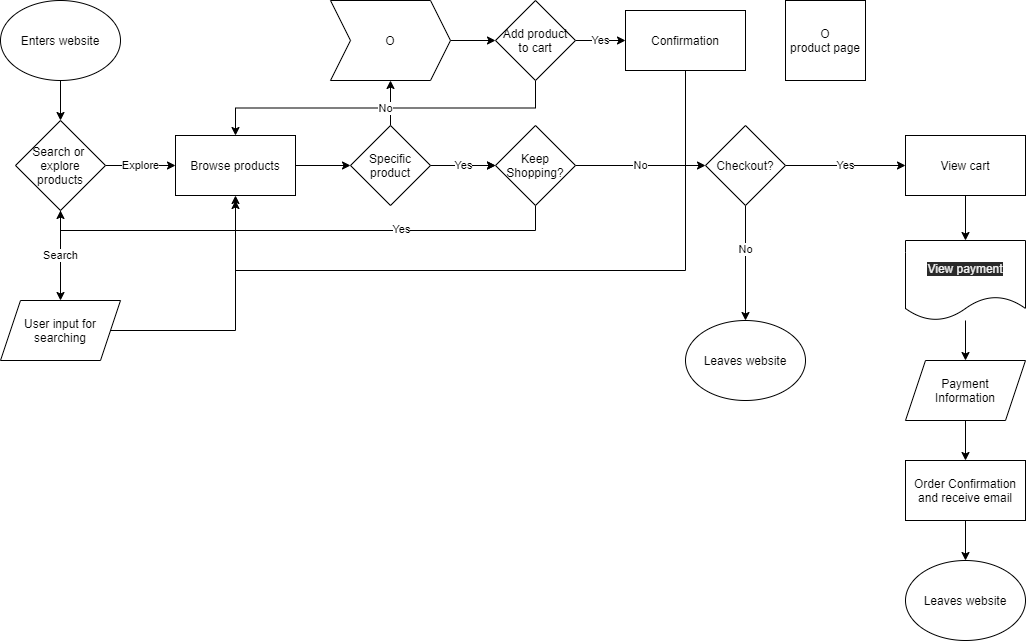

The diagram above was exported from draw.io. Its source (the exported page's mxGraphModel, read from the mxfile embedded in the PNG):
<mxGraphModel dx="802" dy="385" grid="1" gridSize="10" guides="1" tooltips="1" connect="1" arrows="1" fold="1" page="1" pageScale="1" pageWidth="850" pageHeight="1100" math="0" shadow="0">
  <root>
    <mxCell id="0" />
    <mxCell id="1" parent="0" />
    <mxCell id="5" value="" style="edgeStyle=orthogonalEdgeStyle;rounded=0;orthogonalLoop=1;jettySize=auto;html=1;" edge="1" parent="1" source="3" target="4">
      <mxGeometry relative="1" as="geometry" />
    </mxCell>
    <mxCell id="3" value="Enters website" style="ellipse;whiteSpace=wrap;html=1;" vertex="1" parent="1">
      <mxGeometry x="35" y="10" width="120" height="80" as="geometry" />
    </mxCell>
    <mxCell id="7" value="Search" style="edgeStyle=orthogonalEdgeStyle;rounded=0;orthogonalLoop=1;jettySize=auto;html=1;" edge="1" parent="1" source="4" target="6">
      <mxGeometry relative="1" as="geometry" />
    </mxCell>
    <mxCell id="9" value="Explore" style="edgeStyle=orthogonalEdgeStyle;rounded=0;orthogonalLoop=1;jettySize=auto;html=1;" edge="1" parent="1" source="4" target="8">
      <mxGeometry relative="1" as="geometry" />
    </mxCell>
    <mxCell id="4" value="Search or&amp;nbsp;&lt;br&gt;explore products" style="rhombus;whiteSpace=wrap;html=1;" vertex="1" parent="1">
      <mxGeometry x="50" y="130" width="90" height="90" as="geometry" />
    </mxCell>
    <mxCell id="10" style="edgeStyle=orthogonalEdgeStyle;rounded=0;orthogonalLoop=1;jettySize=auto;html=1;entryX=0.5;entryY=1;entryDx=0;entryDy=0;" edge="1" parent="1" source="6" target="8">
      <mxGeometry relative="1" as="geometry" />
    </mxCell>
    <mxCell id="6" value="User input for searching" style="shape=parallelogram;perimeter=parallelogramPerimeter;whiteSpace=wrap;html=1;fixedSize=1;" vertex="1" parent="1">
      <mxGeometry x="35" y="310" width="120" height="60" as="geometry" />
    </mxCell>
    <mxCell id="12" value="" style="edgeStyle=orthogonalEdgeStyle;rounded=0;orthogonalLoop=1;jettySize=auto;html=1;" edge="1" parent="1" target="11">
      <mxGeometry relative="1" as="geometry">
        <mxPoint x="295" y="175" as="sourcePoint" />
      </mxGeometry>
    </mxCell>
    <mxCell id="8" value="Browse products" style="whiteSpace=wrap;html=1;" vertex="1" parent="1">
      <mxGeometry x="210" y="145" width="120" height="60" as="geometry" />
    </mxCell>
    <mxCell id="15" value="" style="edgeStyle=orthogonalEdgeStyle;rounded=0;orthogonalLoop=1;jettySize=auto;html=1;" edge="1" parent="1" source="11" target="14">
      <mxGeometry relative="1" as="geometry" />
    </mxCell>
    <mxCell id="26" value="" style="edgeStyle=orthogonalEdgeStyle;rounded=0;orthogonalLoop=1;jettySize=auto;html=1;" edge="1" parent="1" source="11" target="25">
      <mxGeometry relative="1" as="geometry" />
    </mxCell>
    <mxCell id="43" value="Yes" style="edgeStyle=orthogonalEdgeStyle;rounded=0;orthogonalLoop=1;jettySize=auto;html=1;" edge="1" parent="1" source="11" target="25">
      <mxGeometry relative="1" as="geometry" />
    </mxCell>
    <mxCell id="11" value="Specific product" style="rhombus;whiteSpace=wrap;html=1;" vertex="1" parent="1">
      <mxGeometry x="385" y="135" width="80" height="80" as="geometry" />
    </mxCell>
    <mxCell id="18" value="" style="edgeStyle=orthogonalEdgeStyle;rounded=0;orthogonalLoop=1;jettySize=auto;html=1;" edge="1" parent="1" source="14" target="17">
      <mxGeometry relative="1" as="geometry" />
    </mxCell>
    <mxCell id="14" value="O" style="shape=step;perimeter=stepPerimeter;whiteSpace=wrap;html=1;fixedSize=1;rotation=0;" vertex="1" parent="1">
      <mxGeometry x="365" y="10" width="120" height="80" as="geometry" />
    </mxCell>
    <mxCell id="16" value="O&lt;br&gt;product page" style="whiteSpace=wrap;html=1;aspect=fixed;" vertex="1" parent="1">
      <mxGeometry x="820" y="10" width="80" height="80" as="geometry" />
    </mxCell>
    <mxCell id="20" value="Yes" style="edgeStyle=orthogonalEdgeStyle;rounded=0;orthogonalLoop=1;jettySize=auto;html=1;" edge="1" parent="1" source="17" target="19">
      <mxGeometry relative="1" as="geometry" />
    </mxCell>
    <mxCell id="24" value="No" style="edgeStyle=orthogonalEdgeStyle;rounded=0;orthogonalLoop=1;jettySize=auto;html=1;exitX=0.5;exitY=1;exitDx=0;exitDy=0;entryX=0.5;entryY=0;entryDx=0;entryDy=0;" edge="1" parent="1" source="17" target="8">
      <mxGeometry relative="1" as="geometry" />
    </mxCell>
    <mxCell id="17" value="Add product to cart" style="rhombus;whiteSpace=wrap;html=1;" vertex="1" parent="1">
      <mxGeometry x="530" y="10" width="80" height="80" as="geometry" />
    </mxCell>
    <mxCell id="41" style="edgeStyle=orthogonalEdgeStyle;rounded=0;orthogonalLoop=1;jettySize=auto;html=1;exitX=0.5;exitY=1;exitDx=0;exitDy=0;" edge="1" parent="1" source="19">
      <mxGeometry relative="1" as="geometry">
        <mxPoint x="270" y="210" as="targetPoint" />
        <Array as="points">
          <mxPoint x="720" y="280" />
          <mxPoint x="270" y="280" />
        </Array>
      </mxGeometry>
    </mxCell>
    <mxCell id="19" value="Confirmation" style="whiteSpace=wrap;html=1;" vertex="1" parent="1">
      <mxGeometry x="660" y="20" width="120" height="60" as="geometry" />
    </mxCell>
    <mxCell id="27" style="edgeStyle=orthogonalEdgeStyle;rounded=0;orthogonalLoop=1;jettySize=auto;html=1;exitX=0.5;exitY=1;exitDx=0;exitDy=0;entryX=0.5;entryY=1;entryDx=0;entryDy=0;" edge="1" parent="1" source="25" target="4">
      <mxGeometry relative="1" as="geometry" />
    </mxCell>
    <mxCell id="28" value="Yes&lt;br&gt;" style="edgeLabel;html=1;align=center;verticalAlign=middle;resizable=0;points=[];" vertex="1" connectable="0" parent="27">
      <mxGeometry x="-0.3862" y="-2" relative="1" as="geometry">
        <mxPoint as="offset" />
      </mxGeometry>
    </mxCell>
    <mxCell id="32" value="No" style="edgeStyle=orthogonalEdgeStyle;rounded=0;orthogonalLoop=1;jettySize=auto;html=1;" edge="1" parent="1" source="25" target="31">
      <mxGeometry relative="1" as="geometry" />
    </mxCell>
    <mxCell id="25" value="Keep Shopping?" style="rhombus;whiteSpace=wrap;html=1;" vertex="1" parent="1">
      <mxGeometry x="530" y="135" width="80" height="80" as="geometry" />
    </mxCell>
    <mxCell id="36" value="" style="edgeStyle=orthogonalEdgeStyle;rounded=0;orthogonalLoop=1;jettySize=auto;html=1;" edge="1" parent="1" source="31" target="35">
      <mxGeometry relative="1" as="geometry" />
    </mxCell>
    <mxCell id="39" value="No" style="edgeLabel;html=1;align=center;verticalAlign=middle;resizable=0;points=[];" vertex="1" connectable="0" parent="36">
      <mxGeometry x="-0.2594" y="-1" relative="1" as="geometry">
        <mxPoint as="offset" />
      </mxGeometry>
    </mxCell>
    <mxCell id="38" value="Yes" style="edgeStyle=orthogonalEdgeStyle;rounded=0;orthogonalLoop=1;jettySize=auto;html=1;" edge="1" parent="1" source="31" target="37">
      <mxGeometry relative="1" as="geometry">
        <Array as="points">
          <mxPoint x="790" y="175" />
          <mxPoint x="790" y="175" />
        </Array>
      </mxGeometry>
    </mxCell>
    <mxCell id="31" value="Checkout?" style="rhombus;whiteSpace=wrap;html=1;" vertex="1" parent="1">
      <mxGeometry x="740" y="135" width="80" height="80" as="geometry" />
    </mxCell>
    <mxCell id="35" value="Leaves website" style="ellipse;whiteSpace=wrap;html=1;" vertex="1" parent="1">
      <mxGeometry x="720" y="330" width="120" height="80" as="geometry" />
    </mxCell>
    <mxCell id="47" value="" style="edgeStyle=orthogonalEdgeStyle;rounded=0;orthogonalLoop=1;jettySize=auto;html=1;" edge="1" parent="1" source="37" target="46">
      <mxGeometry relative="1" as="geometry" />
    </mxCell>
    <mxCell id="37" value="View cart" style="whiteSpace=wrap;html=1;" vertex="1" parent="1">
      <mxGeometry x="940" y="145" width="120" height="60" as="geometry" />
    </mxCell>
    <mxCell id="49" value="" style="edgeStyle=orthogonalEdgeStyle;rounded=0;orthogonalLoop=1;jettySize=auto;html=1;" edge="1" parent="1" source="46" target="48">
      <mxGeometry relative="1" as="geometry" />
    </mxCell>
    <mxCell id="46" value="&#10;&#10;&lt;span style=&quot;color: rgb(240, 240, 240); font-family: helvetica; font-size: 12px; font-style: normal; font-weight: 400; letter-spacing: normal; text-align: center; text-indent: 0px; text-transform: none; word-spacing: 0px; background-color: rgb(42, 42, 42); display: inline; float: none;&quot;&gt;View payment&lt;/span&gt;&#10;&#10;" style="shape=document;whiteSpace=wrap;html=1;boundedLbl=1;" vertex="1" parent="1">
      <mxGeometry x="940" y="250" width="120" height="80" as="geometry" />
    </mxCell>
    <mxCell id="51" value="" style="edgeStyle=orthogonalEdgeStyle;rounded=0;orthogonalLoop=1;jettySize=auto;html=1;" edge="1" parent="1" source="48" target="50">
      <mxGeometry relative="1" as="geometry" />
    </mxCell>
    <mxCell id="48" value="Payment&lt;br&gt;Information" style="shape=parallelogram;perimeter=parallelogramPerimeter;whiteSpace=wrap;html=1;fixedSize=1;" vertex="1" parent="1">
      <mxGeometry x="940" y="370" width="120" height="60" as="geometry" />
    </mxCell>
    <mxCell id="53" value="" style="edgeStyle=orthogonalEdgeStyle;rounded=0;orthogonalLoop=1;jettySize=auto;html=1;" edge="1" parent="1" source="50" target="52">
      <mxGeometry relative="1" as="geometry" />
    </mxCell>
    <mxCell id="50" value="Order Confirmation&lt;br&gt;and receive email" style="whiteSpace=wrap;html=1;" vertex="1" parent="1">
      <mxGeometry x="940" y="470" width="120" height="60" as="geometry" />
    </mxCell>
    <mxCell id="52" value="Leaves website" style="ellipse;whiteSpace=wrap;html=1;" vertex="1" parent="1">
      <mxGeometry x="940" y="570" width="120" height="80" as="geometry" />
    </mxCell>
  </root>
</mxGraphModel>